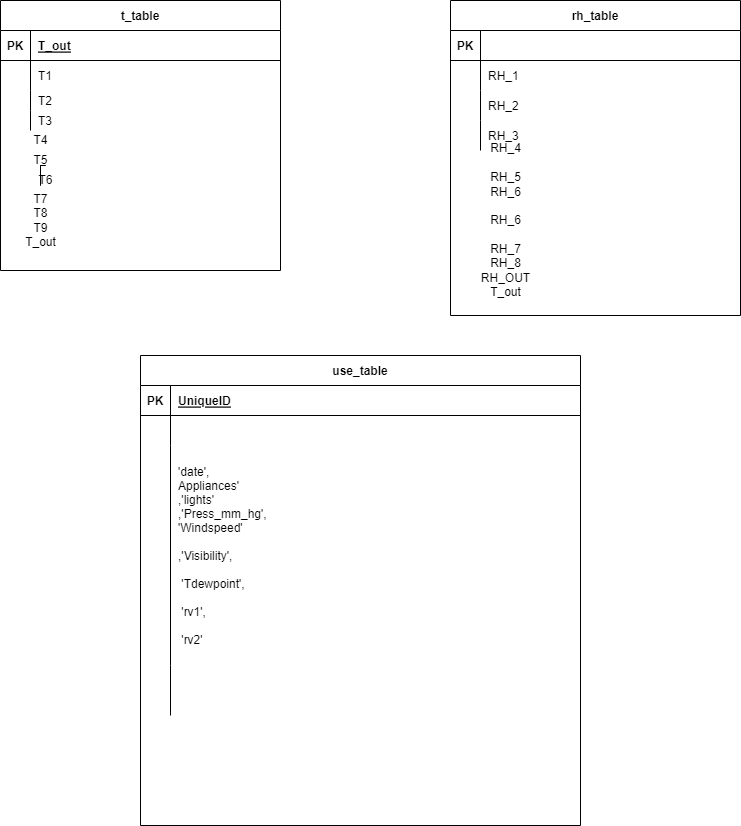

The diagram above was exported from draw.io. Its source (the exported page's mxGraphModel, read from the mxfile embedded in the PNG):
<mxGraphModel dx="1900" dy="553" grid="1" gridSize="10" guides="1" tooltips="1" connect="1" arrows="1" fold="1" page="1" pageScale="1" pageWidth="850" pageHeight="1100" math="0" shadow="0">
  <root>
    <mxCell id="0" />
    <mxCell id="1" parent="0" />
    <mxCell id="Wtv312BoqHhHzaqRX4gd-1" value="t_table" style="shape=table;startSize=30;container=1;collapsible=1;childLayout=tableLayout;fixedRows=1;rowLines=0;fontStyle=1;align=center;resizeLast=1;" parent="1" vertex="1">
      <mxGeometry x="-70" y="5" width="280" height="270" as="geometry" />
    </mxCell>
    <mxCell id="Wtv312BoqHhHzaqRX4gd-2" value="" style="shape=tableRow;horizontal=0;startSize=0;swimlaneHead=0;swimlaneBody=0;fillColor=none;collapsible=0;dropTarget=0;points=[[0,0.5],[1,0.5]];portConstraint=eastwest;top=0;left=0;right=0;bottom=1;" parent="Wtv312BoqHhHzaqRX4gd-1" vertex="1">
      <mxGeometry y="30" width="280" height="30" as="geometry" />
    </mxCell>
    <mxCell id="Wtv312BoqHhHzaqRX4gd-3" value="PK" style="shape=partialRectangle;connectable=0;fillColor=none;top=0;left=0;bottom=0;right=0;fontStyle=1;overflow=hidden;" parent="Wtv312BoqHhHzaqRX4gd-2" vertex="1">
      <mxGeometry width="30" height="30" as="geometry">
        <mxRectangle width="30" height="30" as="alternateBounds" />
      </mxGeometry>
    </mxCell>
    <mxCell id="Wtv312BoqHhHzaqRX4gd-4" value="T_out" style="shape=partialRectangle;connectable=0;fillColor=none;top=0;left=0;bottom=0;right=0;align=left;spacingLeft=6;fontStyle=5;overflow=hidden;" parent="Wtv312BoqHhHzaqRX4gd-2" vertex="1">
      <mxGeometry x="30" width="250" height="30" as="geometry">
        <mxRectangle width="250" height="30" as="alternateBounds" />
      </mxGeometry>
    </mxCell>
    <mxCell id="Wtv312BoqHhHzaqRX4gd-5" value="" style="shape=tableRow;horizontal=0;startSize=0;swimlaneHead=0;swimlaneBody=0;fillColor=none;collapsible=0;dropTarget=0;points=[[0,0.5],[1,0.5]];portConstraint=eastwest;top=0;left=0;right=0;bottom=0;" parent="Wtv312BoqHhHzaqRX4gd-1" vertex="1">
      <mxGeometry y="60" width="280" height="30" as="geometry" />
    </mxCell>
    <mxCell id="Wtv312BoqHhHzaqRX4gd-6" value="" style="shape=partialRectangle;connectable=0;fillColor=none;top=0;left=0;bottom=0;right=0;editable=1;overflow=hidden;" parent="Wtv312BoqHhHzaqRX4gd-5" vertex="1">
      <mxGeometry width="30" height="30" as="geometry">
        <mxRectangle width="30" height="30" as="alternateBounds" />
      </mxGeometry>
    </mxCell>
    <mxCell id="Wtv312BoqHhHzaqRX4gd-7" value="T1" style="shape=partialRectangle;connectable=0;fillColor=none;top=0;left=0;bottom=0;right=0;align=left;spacingLeft=6;overflow=hidden;" parent="Wtv312BoqHhHzaqRX4gd-5" vertex="1">
      <mxGeometry x="30" width="250" height="30" as="geometry">
        <mxRectangle width="250" height="30" as="alternateBounds" />
      </mxGeometry>
    </mxCell>
    <mxCell id="Wtv312BoqHhHzaqRX4gd-8" value="" style="shape=tableRow;horizontal=0;startSize=0;swimlaneHead=0;swimlaneBody=0;fillColor=none;collapsible=0;dropTarget=0;points=[[0,0.5],[1,0.5]];portConstraint=eastwest;top=0;left=0;right=0;bottom=0;" parent="Wtv312BoqHhHzaqRX4gd-1" vertex="1">
      <mxGeometry y="90" width="280" height="20" as="geometry" />
    </mxCell>
    <mxCell id="Wtv312BoqHhHzaqRX4gd-9" value="" style="shape=partialRectangle;connectable=0;fillColor=none;top=0;left=0;bottom=0;right=0;editable=1;overflow=hidden;" parent="Wtv312BoqHhHzaqRX4gd-8" vertex="1">
      <mxGeometry width="30" height="20" as="geometry">
        <mxRectangle width="30" height="20" as="alternateBounds" />
      </mxGeometry>
    </mxCell>
    <mxCell id="Wtv312BoqHhHzaqRX4gd-10" value="T2" style="shape=partialRectangle;connectable=0;fillColor=none;top=0;left=0;bottom=0;right=0;align=left;spacingLeft=6;overflow=hidden;" parent="Wtv312BoqHhHzaqRX4gd-8" vertex="1">
      <mxGeometry x="30" width="250" height="20" as="geometry">
        <mxRectangle width="250" height="20" as="alternateBounds" />
      </mxGeometry>
    </mxCell>
    <mxCell id="Wtv312BoqHhHzaqRX4gd-11" value="" style="shape=tableRow;horizontal=0;startSize=0;swimlaneHead=0;swimlaneBody=0;fillColor=none;collapsible=0;dropTarget=0;points=[[0,0.5],[1,0.5]];portConstraint=eastwest;top=0;left=0;right=0;bottom=0;" parent="Wtv312BoqHhHzaqRX4gd-1" vertex="1">
      <mxGeometry y="110" width="280" height="20" as="geometry" />
    </mxCell>
    <mxCell id="Wtv312BoqHhHzaqRX4gd-12" value="" style="shape=partialRectangle;connectable=0;fillColor=none;top=0;left=0;bottom=0;right=0;editable=1;overflow=hidden;" parent="Wtv312BoqHhHzaqRX4gd-11" vertex="1">
      <mxGeometry width="30" height="20" as="geometry">
        <mxRectangle width="30" height="20" as="alternateBounds" />
      </mxGeometry>
    </mxCell>
    <mxCell id="Wtv312BoqHhHzaqRX4gd-13" value="T3" style="shape=partialRectangle;connectable=0;fillColor=none;top=0;left=0;bottom=0;right=0;align=left;spacingLeft=6;overflow=hidden;" parent="Wtv312BoqHhHzaqRX4gd-11" vertex="1">
      <mxGeometry x="30" width="250" height="20" as="geometry">
        <mxRectangle width="250" height="20" as="alternateBounds" />
      </mxGeometry>
    </mxCell>
    <mxCell id="Wtv312BoqHhHzaqRX4gd-14" value="rh_table" style="shape=table;startSize=30;container=1;collapsible=1;childLayout=tableLayout;fixedRows=1;rowLines=0;fontStyle=1;align=center;resizeLast=1;" parent="1" vertex="1">
      <mxGeometry x="380" y="5" width="290" height="315" as="geometry" />
    </mxCell>
    <mxCell id="Wtv312BoqHhHzaqRX4gd-15" value="" style="shape=tableRow;horizontal=0;startSize=0;swimlaneHead=0;swimlaneBody=0;fillColor=none;collapsible=0;dropTarget=0;points=[[0,0.5],[1,0.5]];portConstraint=eastwest;top=0;left=0;right=0;bottom=1;" parent="Wtv312BoqHhHzaqRX4gd-14" vertex="1">
      <mxGeometry y="30" width="290" height="30" as="geometry" />
    </mxCell>
    <mxCell id="Wtv312BoqHhHzaqRX4gd-16" value="PK" style="shape=partialRectangle;connectable=0;fillColor=none;top=0;left=0;bottom=0;right=0;fontStyle=1;overflow=hidden;" parent="Wtv312BoqHhHzaqRX4gd-15" vertex="1">
      <mxGeometry width="30" height="30" as="geometry">
        <mxRectangle width="30" height="30" as="alternateBounds" />
      </mxGeometry>
    </mxCell>
    <mxCell id="Wtv312BoqHhHzaqRX4gd-17" value="" style="shape=partialRectangle;connectable=0;fillColor=none;top=0;left=0;bottom=0;right=0;align=left;spacingLeft=6;fontStyle=5;overflow=hidden;" parent="Wtv312BoqHhHzaqRX4gd-15" vertex="1">
      <mxGeometry x="30" width="260" height="30" as="geometry">
        <mxRectangle width="260" height="30" as="alternateBounds" />
      </mxGeometry>
    </mxCell>
    <mxCell id="Wtv312BoqHhHzaqRX4gd-18" value="" style="shape=tableRow;horizontal=0;startSize=0;swimlaneHead=0;swimlaneBody=0;fillColor=none;collapsible=0;dropTarget=0;points=[[0,0.5],[1,0.5]];portConstraint=eastwest;top=0;left=0;right=0;bottom=0;" parent="Wtv312BoqHhHzaqRX4gd-14" vertex="1">
      <mxGeometry y="60" width="290" height="30" as="geometry" />
    </mxCell>
    <mxCell id="Wtv312BoqHhHzaqRX4gd-19" value="" style="shape=partialRectangle;connectable=0;fillColor=none;top=0;left=0;bottom=0;right=0;editable=1;overflow=hidden;" parent="Wtv312BoqHhHzaqRX4gd-18" vertex="1">
      <mxGeometry width="30" height="30" as="geometry">
        <mxRectangle width="30" height="30" as="alternateBounds" />
      </mxGeometry>
    </mxCell>
    <mxCell id="Wtv312BoqHhHzaqRX4gd-20" value="RH_1" style="shape=partialRectangle;connectable=0;fillColor=none;top=0;left=0;bottom=0;right=0;align=left;spacingLeft=6;overflow=hidden;" parent="Wtv312BoqHhHzaqRX4gd-18" vertex="1">
      <mxGeometry x="30" width="260" height="30" as="geometry">
        <mxRectangle width="260" height="30" as="alternateBounds" />
      </mxGeometry>
    </mxCell>
    <mxCell id="Wtv312BoqHhHzaqRX4gd-21" value="" style="shape=tableRow;horizontal=0;startSize=0;swimlaneHead=0;swimlaneBody=0;fillColor=none;collapsible=0;dropTarget=0;points=[[0,0.5],[1,0.5]];portConstraint=eastwest;top=0;left=0;right=0;bottom=0;" parent="Wtv312BoqHhHzaqRX4gd-14" vertex="1">
      <mxGeometry y="90" width="290" height="30" as="geometry" />
    </mxCell>
    <mxCell id="Wtv312BoqHhHzaqRX4gd-22" value="" style="shape=partialRectangle;connectable=0;fillColor=none;top=0;left=0;bottom=0;right=0;editable=1;overflow=hidden;" parent="Wtv312BoqHhHzaqRX4gd-21" vertex="1">
      <mxGeometry width="30" height="30" as="geometry">
        <mxRectangle width="30" height="30" as="alternateBounds" />
      </mxGeometry>
    </mxCell>
    <mxCell id="Wtv312BoqHhHzaqRX4gd-23" value="RH_2" style="shape=partialRectangle;connectable=0;fillColor=none;top=0;left=0;bottom=0;right=0;align=left;spacingLeft=6;overflow=hidden;" parent="Wtv312BoqHhHzaqRX4gd-21" vertex="1">
      <mxGeometry x="30" width="260" height="30" as="geometry">
        <mxRectangle width="260" height="30" as="alternateBounds" />
      </mxGeometry>
    </mxCell>
    <mxCell id="Wtv312BoqHhHzaqRX4gd-24" value="" style="shape=tableRow;horizontal=0;startSize=0;swimlaneHead=0;swimlaneBody=0;fillColor=none;collapsible=0;dropTarget=0;points=[[0,0.5],[1,0.5]];portConstraint=eastwest;top=0;left=0;right=0;bottom=0;" parent="Wtv312BoqHhHzaqRX4gd-14" vertex="1">
      <mxGeometry y="120" width="290" height="30" as="geometry" />
    </mxCell>
    <mxCell id="Wtv312BoqHhHzaqRX4gd-25" value="" style="shape=partialRectangle;connectable=0;fillColor=none;top=0;left=0;bottom=0;right=0;editable=1;overflow=hidden;" parent="Wtv312BoqHhHzaqRX4gd-24" vertex="1">
      <mxGeometry width="30" height="30" as="geometry">
        <mxRectangle width="30" height="30" as="alternateBounds" />
      </mxGeometry>
    </mxCell>
    <mxCell id="Wtv312BoqHhHzaqRX4gd-26" value="RH_3" style="shape=partialRectangle;connectable=0;fillColor=none;top=0;left=0;bottom=0;right=0;align=left;spacingLeft=6;overflow=hidden;" parent="Wtv312BoqHhHzaqRX4gd-24" vertex="1">
      <mxGeometry x="30" width="260" height="30" as="geometry">
        <mxRectangle width="260" height="30" as="alternateBounds" />
      </mxGeometry>
    </mxCell>
    <mxCell id="Wtv312BoqHhHzaqRX4gd-27" value="use_table" style="shape=table;startSize=30;container=1;collapsible=1;childLayout=tableLayout;fixedRows=1;rowLines=0;fontStyle=1;align=center;resizeLast=1;" parent="1" vertex="1">
      <mxGeometry x="70" y="360" width="440" height="470" as="geometry" />
    </mxCell>
    <mxCell id="Wtv312BoqHhHzaqRX4gd-28" value="" style="shape=tableRow;horizontal=0;startSize=0;swimlaneHead=0;swimlaneBody=0;fillColor=none;collapsible=0;dropTarget=0;points=[[0,0.5],[1,0.5]];portConstraint=eastwest;top=0;left=0;right=0;bottom=1;" parent="Wtv312BoqHhHzaqRX4gd-27" vertex="1">
      <mxGeometry y="30" width="440" height="30" as="geometry" />
    </mxCell>
    <mxCell id="Wtv312BoqHhHzaqRX4gd-29" value="PK" style="shape=partialRectangle;connectable=0;fillColor=none;top=0;left=0;bottom=0;right=0;fontStyle=1;overflow=hidden;" parent="Wtv312BoqHhHzaqRX4gd-28" vertex="1">
      <mxGeometry width="30" height="30" as="geometry">
        <mxRectangle width="30" height="30" as="alternateBounds" />
      </mxGeometry>
    </mxCell>
    <mxCell id="Wtv312BoqHhHzaqRX4gd-30" value="UniqueID" style="shape=partialRectangle;connectable=0;fillColor=none;top=0;left=0;bottom=0;right=0;align=left;spacingLeft=6;fontStyle=5;overflow=hidden;" parent="Wtv312BoqHhHzaqRX4gd-28" vertex="1">
      <mxGeometry x="30" width="410" height="30" as="geometry">
        <mxRectangle width="410" height="30" as="alternateBounds" />
      </mxGeometry>
    </mxCell>
    <mxCell id="Wtv312BoqHhHzaqRX4gd-34" value="" style="shape=tableRow;horizontal=0;startSize=0;swimlaneHead=0;swimlaneBody=0;fillColor=none;collapsible=0;dropTarget=0;points=[[0,0.5],[1,0.5]];portConstraint=eastwest;top=0;left=0;right=0;bottom=0;" parent="Wtv312BoqHhHzaqRX4gd-27" vertex="1">
      <mxGeometry y="60" width="440" height="30" as="geometry" />
    </mxCell>
    <mxCell id="Wtv312BoqHhHzaqRX4gd-35" value="" style="shape=partialRectangle;connectable=0;fillColor=none;top=0;left=0;bottom=0;right=0;editable=1;overflow=hidden;" parent="Wtv312BoqHhHzaqRX4gd-34" vertex="1">
      <mxGeometry width="30" height="30" as="geometry">
        <mxRectangle width="30" height="30" as="alternateBounds" />
      </mxGeometry>
    </mxCell>
    <mxCell id="Wtv312BoqHhHzaqRX4gd-36" value="" style="shape=partialRectangle;connectable=0;fillColor=none;top=0;left=0;bottom=0;right=0;align=left;spacingLeft=6;overflow=hidden;" parent="Wtv312BoqHhHzaqRX4gd-34" vertex="1">
      <mxGeometry x="30" width="410" height="30" as="geometry">
        <mxRectangle width="410" height="30" as="alternateBounds" />
      </mxGeometry>
    </mxCell>
    <mxCell id="Wtv312BoqHhHzaqRX4gd-31" value="" style="shape=tableRow;horizontal=0;startSize=0;swimlaneHead=0;swimlaneBody=0;fillColor=none;collapsible=0;dropTarget=0;points=[[0,0.5],[1,0.5]];portConstraint=eastwest;top=0;left=0;right=0;bottom=0;" parent="Wtv312BoqHhHzaqRX4gd-27" vertex="1">
      <mxGeometry y="90" width="440" height="220" as="geometry" />
    </mxCell>
    <mxCell id="Wtv312BoqHhHzaqRX4gd-32" value="" style="shape=partialRectangle;connectable=0;fillColor=none;top=0;left=0;bottom=0;right=0;editable=1;overflow=hidden;" parent="Wtv312BoqHhHzaqRX4gd-31" vertex="1">
      <mxGeometry width="30" height="220" as="geometry">
        <mxRectangle width="30" height="220" as="alternateBounds" />
      </mxGeometry>
    </mxCell>
    <mxCell id="Wtv312BoqHhHzaqRX4gd-33" value="'date',&#10;Appliances'&#10;,'lights'&#10;,'Press_mm_hg',&#10;'Windspeed'&#10;&#10;,'Visibility',&#10;&#10; 'Tdewpoint',&#10;&#10; 'rv1',&#10;&#10; 'rv2'" style="shape=partialRectangle;connectable=0;fillColor=none;top=0;left=0;bottom=0;right=0;align=left;spacingLeft=6;overflow=hidden;" parent="Wtv312BoqHhHzaqRX4gd-31" vertex="1">
      <mxGeometry x="30" width="410" height="220" as="geometry">
        <mxRectangle width="410" height="220" as="alternateBounds" />
      </mxGeometry>
    </mxCell>
    <mxCell id="Wtv312BoqHhHzaqRX4gd-37" value="" style="shape=tableRow;horizontal=0;startSize=0;swimlaneHead=0;swimlaneBody=0;fillColor=none;collapsible=0;dropTarget=0;points=[[0,0.5],[1,0.5]];portConstraint=eastwest;top=0;left=0;right=0;bottom=0;" parent="Wtv312BoqHhHzaqRX4gd-27" vertex="1">
      <mxGeometry y="310" width="440" height="50" as="geometry" />
    </mxCell>
    <mxCell id="Wtv312BoqHhHzaqRX4gd-38" value="" style="shape=partialRectangle;connectable=0;fillColor=none;top=0;left=0;bottom=0;right=0;editable=1;overflow=hidden;" parent="Wtv312BoqHhHzaqRX4gd-37" vertex="1">
      <mxGeometry width="30" height="50" as="geometry">
        <mxRectangle width="30" height="50" as="alternateBounds" />
      </mxGeometry>
    </mxCell>
    <mxCell id="Wtv312BoqHhHzaqRX4gd-39" value="" style="shape=partialRectangle;connectable=0;fillColor=none;top=0;left=0;bottom=0;right=0;align=left;spacingLeft=6;overflow=hidden;" parent="Wtv312BoqHhHzaqRX4gd-37" vertex="1">
      <mxGeometry x="30" width="410" height="50" as="geometry">
        <mxRectangle width="410" height="50" as="alternateBounds" />
      </mxGeometry>
    </mxCell>
    <mxCell id="wShJUnEcxxUxmM2iwild-1" value="T4" style="text;html=1;align=center;verticalAlign=middle;resizable=0;points=[];autosize=1;strokeColor=none;fillColor=none;" vertex="1" parent="1">
      <mxGeometry x="-50" y="130" width="40" height="30" as="geometry" />
    </mxCell>
    <mxCell id="wShJUnEcxxUxmM2iwild-2" value="T5" style="text;html=1;align=center;verticalAlign=middle;resizable=0;points=[];autosize=1;strokeColor=none;fillColor=none;" vertex="1" parent="1">
      <mxGeometry x="-50" y="150" width="40" height="30" as="geometry" />
    </mxCell>
    <mxCell id="wShJUnEcxxUxmM2iwild-4" value="T7&lt;br&gt;T8&lt;br&gt;T9&lt;br&gt;T_out" style="text;html=1;align=center;verticalAlign=middle;resizable=0;points=[];autosize=1;strokeColor=none;fillColor=none;" vertex="1" parent="1">
      <mxGeometry x="-55" y="190" width="50" height="70" as="geometry" />
    </mxCell>
    <mxCell id="wShJUnEcxxUxmM2iwild-7" value="RH_4&lt;br&gt;&lt;br&gt;RH_5&lt;br&gt;RH_6&lt;br&gt;&lt;br&gt;RH_6&lt;br&gt;&lt;br&gt;RH_7&lt;br&gt;RH_8&lt;br&gt;RH_OUT&lt;br&gt;T_out" style="text;html=1;align=center;verticalAlign=middle;resizable=0;points=[];autosize=1;strokeColor=none;fillColor=none;" vertex="1" parent="1">
      <mxGeometry x="400" y="140" width="70" height="170" as="geometry" />
    </mxCell>
    <mxCell id="wShJUnEcxxUxmM2iwild-9" value="" style="edgeStyle=orthogonalEdgeStyle;rounded=0;orthogonalLoop=1;jettySize=auto;html=1;endArrow=none;" edge="1" parent="1" source="wShJUnEcxxUxmM2iwild-4" target="wShJUnEcxxUxmM2iwild-3">
      <mxGeometry relative="1" as="geometry">
        <mxPoint x="10" y="310" as="targetPoint" />
        <mxPoint x="-30" y="185" as="sourcePoint" />
        <Array as="points" />
      </mxGeometry>
    </mxCell>
    <mxCell id="wShJUnEcxxUxmM2iwild-11" value="" style="edgeStyle=orthogonalEdgeStyle;rounded=0;orthogonalLoop=1;jettySize=auto;html=1;endArrow=none;" edge="1" parent="1" source="wShJUnEcxxUxmM2iwild-4" target="wShJUnEcxxUxmM2iwild-3">
      <mxGeometry relative="1" as="geometry">
        <mxPoint x="-30" y="190" as="sourcePoint" />
        <mxPoint x="-30" y="160" as="targetPoint" />
      </mxGeometry>
    </mxCell>
    <mxCell id="wShJUnEcxxUxmM2iwild-3" value="T6" style="text;html=1;align=center;verticalAlign=middle;resizable=0;points=[];autosize=1;strokeColor=none;fillColor=none;" vertex="1" parent="1">
      <mxGeometry x="-45" y="170" width="40" height="30" as="geometry" />
    </mxCell>
  </root>
</mxGraphModel>